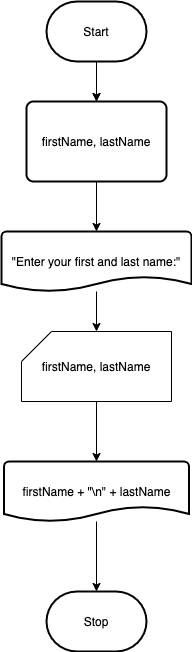

The diagram above was exported from draw.io. Its source (the exported page's mxGraphModel, read from the mxfile embedded in the PNG):
<mxGraphModel dx="490" dy="437" grid="1" gridSize="10" guides="1" tooltips="1" connect="1" arrows="1" fold="1" page="1" pageScale="1" pageWidth="850" pageHeight="1100" background="#ffffff" math="0" shadow="0">
  <root>
    <mxCell id="0" />
    <mxCell id="1" parent="0" />
    <mxCell id="4" style="edgeStyle=none;html=1;entryX=0.5;entryY=0;entryDx=0;entryDy=0;" edge="1" parent="1" source="2" target="3">
      <mxGeometry relative="1" as="geometry" />
    </mxCell>
    <mxCell id="10" style="edgeStyle=none;html=1;entryX=0.5;entryY=0;entryDx=0;entryDy=0;strokeColor=#000000;" edge="1" parent="1" source="2" target="3">
      <mxGeometry relative="1" as="geometry" />
    </mxCell>
    <mxCell id="2" value="Start" style="strokeWidth=2;html=1;shape=mxgraph.flowchart.terminator;whiteSpace=wrap;" vertex="1" parent="1">
      <mxGeometry x="210" y="50" width="100" height="60" as="geometry" />
    </mxCell>
    <mxCell id="11" style="edgeStyle=none;html=1;exitX=0.5;exitY=1;exitDx=0;exitDy=0;entryX=0.5;entryY=0;entryDx=0;entryDy=0;entryPerimeter=0;strokeColor=#000000;" edge="1" parent="1" source="3" target="7">
      <mxGeometry relative="1" as="geometry" />
    </mxCell>
    <mxCell id="3" value="firstName, lastName" style="rounded=1;whiteSpace=wrap;html=1;absoluteArcSize=1;arcSize=14;strokeWidth=2;" vertex="1" parent="1">
      <mxGeometry x="190" y="150" width="140" height="80" as="geometry" />
    </mxCell>
    <mxCell id="12" style="edgeStyle=none;html=1;entryX=0.5;entryY=0;entryDx=0;entryDy=0;entryPerimeter=0;strokeColor=#000000;" edge="1" parent="1" source="7" target="9">
      <mxGeometry relative="1" as="geometry" />
    </mxCell>
    <mxCell id="7" value="&quot;Enter your first and last name:&quot;" style="strokeWidth=2;html=1;shape=mxgraph.flowchart.document2;whiteSpace=wrap;size=0.25;" vertex="1" parent="1">
      <mxGeometry x="165" y="280" width="190" height="60" as="geometry" />
    </mxCell>
    <mxCell id="14" style="edgeStyle=none;html=1;entryX=0.5;entryY=0;entryDx=0;entryDy=0;entryPerimeter=0;strokeColor=#000000;" edge="1" parent="1" source="9" target="13">
      <mxGeometry relative="1" as="geometry" />
    </mxCell>
    <mxCell id="9" value="firstName, lastName" style="shape=card;whiteSpace=wrap;html=1;" vertex="1" parent="1">
      <mxGeometry x="185" y="380" width="150" height="70" as="geometry" />
    </mxCell>
    <mxCell id="16" style="edgeStyle=none;html=1;entryX=0.5;entryY=0;entryDx=0;entryDy=0;entryPerimeter=0;strokeColor=#000000;" edge="1" parent="1" source="13" target="15">
      <mxGeometry relative="1" as="geometry" />
    </mxCell>
    <mxCell id="13" value="firstName + &quot;\n&quot; + lastName" style="strokeWidth=2;html=1;shape=mxgraph.flowchart.document2;whiteSpace=wrap;size=0.25;" vertex="1" parent="1">
      <mxGeometry x="167.5" y="510" width="185" height="60" as="geometry" />
    </mxCell>
    <mxCell id="15" value="Stop" style="strokeWidth=2;html=1;shape=mxgraph.flowchart.terminator;whiteSpace=wrap;" vertex="1" parent="1">
      <mxGeometry x="210" y="640" width="100" height="60" as="geometry" />
    </mxCell>
  </root>
</mxGraphModel>